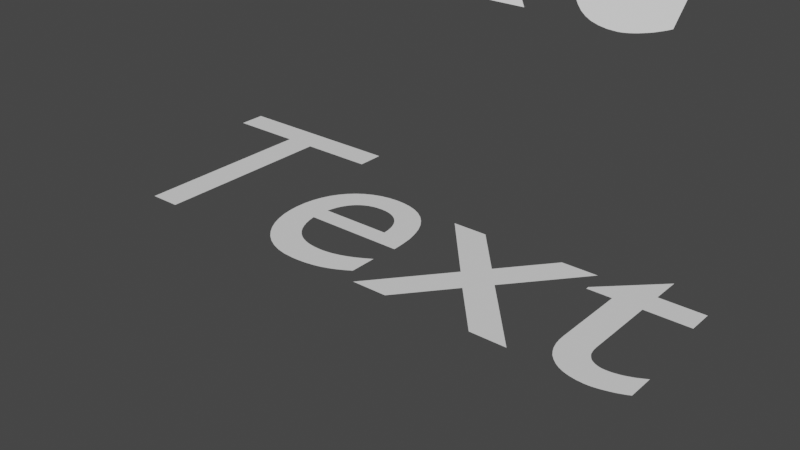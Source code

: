 # Source: instanced_collection.blend  (saved by Blender 2.83.19; exported with 4.5.12 LTS)
import bpy
from mathutils import Matrix  # noqa: F401  (used for matrix-valued properties, if any)

bpy.ops.wm.read_factory_settings(use_empty=True)
scene = bpy.context.scene
scene.name = 'Scene'

# ---- collections
col_collection = bpy.data.collections.new('Collection'); scene.collection.children.link(col_collection)
col_textyboi = bpy.data.collections.new('TextyBoi'); scene.collection.children.link(col_textyboi)

# ---- world
world_world = bpy.data.worlds.new('World'); scene.world = world_world
world_world.use_nodes = True; world_world.node_tree.nodes.clear()
_N = world_world.node_tree.nodes; _L = world_world.node_tree.links
n0 = _N.new('ShaderNodeOutputWorld'); n0.name = 'World Output'; n0.location = (300, 300)
n1 = _N.new('ShaderNodeBackground'); n1.name = 'Background'; n1.location = (10, 300)
n1.inputs[0].default_value = (0.05088, 0.05088, 0.05088, 1.0)
_L.new(n1.outputs[0], n0.inputs[0])
n0.is_active_output = True
world_world.color = (0.05088, 0.05088, 0.05088)
world_world.use_sun_shadow = False
world_world.sun_shadow_jitter_overblur = 0.0

# ---- meshes
me_text = bpy.data.meshes.new('Text')
me_text.from_pydata([(1.75, 0.542, 0.0), (1.583, 0.379, 0.0), (1.583, 0.369, 0.0), (1.661, 0.369, 0.0), (1.661, 0.132, 0.0), (1.662, 0.1122, 0.0), (1.665, 0.09343, 0.0), (1.67, 0.0758, 0.0), (1.677, 0.05944, 0.0), (1.686, 0.04451, 0.0), (1.698, 0.03112, 0.0), (1.711, 0.01943, 0.0), (1.726, 0.009556, 0.0), (1.743, 0.001641, 0.0), (1.763, -0.004181, 0.0), (1.784, -0.007773, 0.0), (1.807, -0.009, 0.0), (1.815, -0.008734, 0.0), (1.823, -0.007958, 0.0), (1.832, -0.006703, 0.0), (1.841, -0.005, 0.0), (1.851, -0.00288, 0.0), (1.86, -0.000375, 0.0), (1.87, 0.002484, 0.0), (1.88, 0.005667, 0.0), (1.889, 0.009141, 0.0), (1.898, 0.01288, 0.0), (1.907, 0.01684, 0.0), (1.915, 0.021, 0.0), (1.915, 0.104, 0.0), (1.906, 0.09873, 0.0), (1.897, 0.09392, 0.0), (1.889, 0.08956, 0.0), (1.88, 0.08567, 0.0), (1.871, 0.08223, 0.0), (1.863, 0.07925, 0.0), (1.855, 0.07673, 0.0), (1.846, 0.07467, 0.0), (1.838, 0.07306, 0.0), (1.83, 0.07192, 0.0), (1.822, 0.07123, 0.0), (1.814, 0.071, 0.0), (1.807, 0.07133, 0.0), (1.8, 0.07236, 0.0), (1.793, 0.07417, 0.0), (1.786, 0.07685, 0.0), (1.779, 0.08048, 0.0), (1.772, 0.08513, 0.0), (1.766, 0.09088, 0.0), (1.761, 0.09781, 0.0), (1.756, 0.106, 0.0), (1.753, 0.1156, 0.0), (1.751, 0.1265, 0.0), (1.75, 0.139, 0.0), (1.75, 0.369, 0.0), (1.892, 0.369, 0.0), (1.892, 0.449, 0.0), (1.75, 0.449, 0.0), (1.57, 0.449, 0.0), (1.456, 0.449, 0.0), (1.328, 0.295, 0.0), (1.195, 0.449, 0.0), (1.083, 0.449, 0.0), (1.272, 0.228, 0.0), (1.083, 0.0, 0.0), (1.195, 0.0, 0.0), (1.328, 0.161, 0.0), (1.469, 0.0, 0.0), (1.583, 0.0, 0.0), (1.385, 0.228, 0.0), (1.042, 0.13, 0.0), (1.029, 0.1218, 0.0), (1.016, 0.1142, 0.0), (1.003, 0.1072, 0.0), (0.9902, 0.1009, 0.0), (0.9772, 0.09523, 0.0), (0.9642, 0.09025, 0.0), (0.9512, 0.08598, 0.0), (0.9381, 0.08244, 0.0), (0.925, 0.07966, 0.0), (0.9118, 0.07764, 0.0), (0.8984, 0.07641, 0.0), (0.885, 0.076, 0.0), (0.8642, 0.07696, 0.0), (0.8449, 0.07982, 0.0), (0.8271, 0.08458, 0.0), (0.8107, 0.09122, 0.0), (0.7959, 0.09974, 0.0), (0.7825, 0.1101, 0.0), (0.7706, 0.1224, 0.0), (0.7603, 0.1364, 0.0), (0.7514, 0.1524, 0.0), (0.7441, 0.1701, 0.0), (0.7383, 0.1896, 0.0), (0.734, 0.211, 0.0), (1.05, 0.211, 0.0), (1.048, 0.2507, 0.0), (1.044, 0.2869, 0.0), (1.036, 0.3196, 0.0), (1.026, 0.3488, 0.0), (1.013, 0.3745, 0.0), (0.9971, 0.3968, 0.0), (0.979, 0.4155, 0.0), (0.9584, 0.4309, 0.0), (0.9357, 0.4428, 0.0), (0.9108, 0.4512, 0.0), (0.8838, 0.4563, 0.0), (0.855, 0.458, 0.0), (0.8248, 0.4561, 0.0), (0.7964, 0.4506, 0.0), (0.7699, 0.4415, 0.0), (0.7454, 0.4291, 0.0), (0.7233, 0.4136, 0.0), (0.7035, 0.395, 0.0), (0.6863, 0.3736, 0.0), (0.6719, 0.3496, 0.0), (0.6604, 0.323, 0.0), (0.6519, 0.2941, 0.0), (0.6468, 0.2631, 0.0), (0.645, 0.23, 0.0), (0.6466, 0.1992, 0.0), (0.6514, 0.1692, 0.0), (0.6594, 0.1403, 0.0), (0.6704, 0.1129, 0.0), (0.6845, 0.08736, 0.0), (0.7015, 0.064, 0.0), (0.7214, 0.04323, 0.0), (0.7443, 0.02541, 0.0), (0.7699, 0.01091, 0.0), (0.7982, 9.261e-05, 0.0), (0.8293, -0.006665, 0.0), (0.863, -0.009, 0.0), (0.8815, -0.008645, 0.0), (0.8989, -0.007574, 0.0), (0.9154, -0.005781, 0.0), (0.9312, -0.003259, 0.0), (0.9463, -1.157e-06, 0.0), (0.9608, 0.004, 0.0), (0.9748, 0.008751, 0.0), (0.9885, 0.01426, 0.0), (1.002, 0.02053, 0.0), (1.015, 0.02757, 0.0), (1.029, 0.03539, 0.0), (1.042, 0.044, 0.0), (0.736, 0.27, 0.0), (0.7396, 0.2871, 0.0), (0.7444, 0.3029, 0.0), (0.7504, 0.3173, 0.0), (0.7576, 0.3303, 0.0), (0.766, 0.342, 0.0), (0.7755, 0.3521, 0.0), (0.7862, 0.3608, 0.0), (0.7981, 0.368, 0.0), (0.8111, 0.3736, 0.0), (0.8253, 0.3777, 0.0), (0.8406, 0.3802, 0.0), (0.857, 0.381, 0.0), (0.8722, 0.3801, 0.0), (0.8864, 0.3775, 0.0), (0.8996, 0.3732, 0.0), (0.9116, 0.3673, 0.0), (0.9224, 0.3599, 0.0), (0.932, 0.351, 0.0), (0.9404, 0.3407, 0.0), (0.9474, 0.329, 0.0), (0.9532, 0.316, 0.0), (0.9576, 0.3018, 0.0), (0.9605, 0.2865, 0.0), (0.962, 0.27, 0.0), (0.587, 0.682, 0.0), (0.017, 0.682, 0.0), (0.017, 0.594, 0.0), (0.253, 0.594, 0.0), (0.253, 0.0, 0.0), (0.351, 0.0, 0.0), (0.351, 0.594, 0.0), (0.587, 0.594, 0.0)], [], [(1, 57, 0), (1, 56, 57), (1, 55, 56), (2, 55, 1), (3, 55, 2), (4, 54, 3), (54, 55, 3), (4, 53, 54), (4, 52, 53), (5, 52, 4), (5, 51, 52), (5, 50, 51), (6, 50, 5), (6, 49, 50), (30, 28, 29), (31, 28, 30), (6, 48, 49), (32, 28, 31), (7, 48, 6), (7, 47, 48), (33, 28, 32), (34, 28, 33), (7, 46, 47), (35, 28, 34), (7, 45, 46), (36, 28, 35), (7, 44, 45), (37, 28, 36), (8, 44, 7), (38, 28, 37), (8, 43, 44), (39, 28, 38), (8, 42, 43), (40, 28, 39), (8, 41, 42), (41, 28, 40), (8, 28, 41), (9, 28, 8), (10, 28, 9), (11, 28, 10), (11, 27, 28), (12, 27, 11), (12, 26, 27), (12, 25, 26), (13, 25, 12), (13, 24, 25), (13, 23, 24), (13, 22, 23), (14, 22, 13), (14, 21, 22), (14, 20, 21), (15, 20, 14), (15, 19, 20), (15, 18, 19), (16, 18, 15), (16, 17, 18), (63, 61, 62), (63, 60, 61), (60, 58, 59), (60, 69, 58), (63, 69, 60), (64, 69, 63), (64, 66, 69), (66, 68, 69), (64, 65, 66), (67, 68, 66), (108, 106, 107), (108, 105, 106), (109, 105, 108), (109, 104, 105), (110, 104, 109), (110, 103, 104), (111, 103, 110), (111, 102, 103), (112, 102, 111), (112, 101, 102), (113, 101, 112), (113, 100, 101), (114, 156, 113), (156, 100, 113), (114, 155, 156), (157, 100, 156), (114, 154, 155), (158, 100, 157), (114, 153, 154), (159, 100, 158), (159, 99, 100), (114, 152, 153), (115, 152, 114), (160, 99, 159), (115, 151, 152), (161, 99, 160), (115, 150, 151), (162, 99, 161), (115, 149, 150), (163, 99, 162), (116, 149, 115), (163, 98, 99), (116, 148, 149), (164, 98, 163), (116, 147, 148), (165, 98, 164), (117, 147, 116), (165, 97, 98), (117, 146, 147), (166, 97, 165), (117, 145, 146), (167, 97, 166), (118, 145, 117), (118, 144, 145), (167, 96, 97), (168, 96, 167), (118, 168, 144), (118, 96, 168), (119, 96, 118), (119, 95, 96), (120, 94, 119), (94, 95, 119), (120, 93, 94), (121, 93, 120), (121, 92, 93), (121, 91, 92), (122, 91, 121), (122, 90, 91), (123, 90, 122), (123, 89, 90), (71, 143, 70), (123, 88, 89), (72, 143, 71), (73, 143, 72), (124, 88, 123), (124, 87, 88), (74, 143, 73), (75, 143, 74), (124, 86, 87), (76, 143, 75), (124, 85, 86), (77, 143, 76), (125, 85, 124), (78, 143, 77), (125, 84, 85), (79, 143, 78), (125, 83, 84), (80, 143, 79), (81, 143, 80), (125, 82, 83), (82, 143, 81), (125, 143, 82), (126, 143, 125), (126, 142, 143), (127, 142, 126), (127, 141, 142), (127, 140, 141), (128, 140, 127), (128, 139, 140), (128, 138, 139), (129, 138, 128), (129, 137, 138), (129, 136, 137), (130, 136, 129), (130, 135, 136), (130, 134, 135), (130, 133, 134), (131, 133, 130), (131, 132, 133), (171, 169, 170), (171, 176, 169), (172, 176, 171), (173, 175, 172), (175, 176, 172), (173, 174, 175)])
_uv = me_text.uv_layers.new(name='UVMap')
_uv.uv.foreach_set('vector', [0.01754, 0.0, 1.0, 0.0, 0.0, 0.0, 0.01754, 0.0, 0.9825, 0.0, 1.0, 0.0, 0.01754, 0.0, 0.9649, 0.0, 0.9825, 0.0, 0.03509, 0.0, 0.9649, 0.0, 0.01754, 0.0, 0.05263, 0.0, 0.9649, 0.0, 0.03509, 0.0, 0.07018, 0.0, 0.9474, 0.0, 0.05263, 0.0, 0.9474, 0.0, 0.9649, 0.0, 0.05263, 0.0, 0.07018, 0.0, 0.9298, 0.0, 0.9474, 0.0, 0.07018, 0.0, 0.9123, 0.0, 0.9298, 0.0, 0.08772, 0.0, 0.9123, 0.0, 0.07018, 0.0, 0.08772, 0.0, 0.8947, 0.0, 0.9123, 0.0, 0.08772, 0.0, 0.8772, 0.0, 0.8947, 0.0, 0.1053, 0.0, 0.8772, 0.0, 0.08772, 0.0, 0.1053, 0.0, 0.8596, 0.0, 0.8772, 0.0, 0.5263, 0.0, 0.4912, 0.0, 0.5088, 0.0, 0.5439, 0.0, 0.4912, 0.0, 0.5263, 0.0, 0.1053, 0.0, 0.8421, 0.0, 0.8596, 0.0, 0.5614, 0.0, 0.4912, 0.0, 0.5439, 0.0, 0.1228, 0.0, 0.8421, 0.0, 0.1053, 0.0, 0.1228, 0.0, 0.8246, 0.0, 0.8421, 0.0, 0.5789, 0.0, 0.4912, 0.0, 0.5614, 0.0, 0.5965, 0.0, 0.4912, 0.0, 0.5789, 0.0, 0.1228, 0.0, 0.807, 0.0, 0.8246, 0.0, 0.614, 0.0, 0.4912, 0.0, 0.5965, 0.0, 0.1228, 0.0, 0.7895, 0.0, 0.807, 0.0, 0.6316, 0.0, 0.4912, 0.0, 0.614, 0.0, 0.1228, 0.0, 0.7719, 0.0, 0.7895, 0.0, 0.6491, 0.0, 0.4912, 0.0, 0.6316, 0.0, 0.1404, 0.0, 0.7719, 0.0, 0.1228, 0.0, 0.6667, 0.0, 0.4912, 0.0, 0.6491, 0.0, 0.1404, 0.0, 0.7544, 0.0, 0.7719, 0.0, 0.6842, 0.0, 0.4912, 0.0, 0.6667, 0.0, 0.1404, 0.0, 0.7368, 0.0, 0.7544, 0.0, 0.7018, 0.0, 0.4912, 0.0, 0.6842, 0.0, 0.1404, 0.0, 0.7193, 0.0, 0.7368, 0.0, 0.7193, 0.0, 0.4912, 0.0, 0.7018, 0.0, 0.1404, 0.0, 0.4912, 0.0, 0.7193, 0.0, 0.1579, 0.0, 0.4912, 0.0, 0.1404, 0.0, 0.1754, 0.0, 0.4912, 0.0, 0.1579, 0.0, 0.193, 0.0, 0.4912, 0.0, 0.1754, 0.0, 0.193, 0.0, 0.4737, 0.0, 0.4912, 0.0, 0.2105, 0.0, 0.4737, 0.0, 0.193, 0.0, 0.2105, 0.0, 0.4561, 0.0, 0.4737, 0.0, 0.2105, 0.0, 0.4386, 0.0, 0.4561, 0.0, 0.2281, 0.0, 0.4386, 0.0, 0.2105, 0.0, 0.2281, 0.0, 0.4211, 0.0, 0.4386, 0.0, 0.2281, 0.0, 0.4035, 0.0, 0.4211, 0.0, 0.2281, 0.0, 0.386, 0.0, 0.4035, 0.0, 0.2456, 0.0, 0.386, 0.0, 0.2281, 0.0, 0.2456, 0.0, 0.3684, 0.0, 0.386, 0.0, 0.2456, 0.0, 0.3509, 0.0, 0.3684, 0.0, 0.2632, 0.0, 0.3509, 0.0, 0.2456, 0.0, 0.2632, 0.0, 0.3333, 0.0, 0.3509, 0.0, 0.2632, 0.0, 0.3158, 0.0, 0.3333, 0.0, 0.2807, 0.0, 0.3158, 0.0, 0.2632, 0.0, 0.2807, 0.0, 0.2982, 0.0, 0.3158, 0.0, 0.4545, 0.0, 0.2727, 0.0, 0.3636, 0.0, 0.4545, 0.0, 0.1818, 0.0, 0.2727, 0.0, 0.1818, 0.0, 0.0, 0.0, 0.09091, 0.0, 0.1818, 0.0, 1.0, 0.0, 0.0, 0.0, 0.4545, 0.0, 1.0, 0.0, 0.1818, 0.0, 0.5455, 0.0, 1.0, 0.0, 0.4545, 0.0, 0.5455, 0.0, 0.7273, 0.0, 1.0, 0.0, 0.7273, 0.0, 0.9091, 0.0, 1.0, 0.0, 0.5455, 0.0, 0.6364, 0.0, 0.7273, 0.0, 0.8182, 0.0, 0.9091, 0.0, 0.7273, 0.0, 0.3878, 0.0, 0.3673, 0.0, 0.3776, 0.0, 0.3878, 0.0, 0.3571, 0.0, 0.3673, 0.0, 0.398, 0.0, 0.3571, 0.0, 0.3878, 0.0, 0.398, 0.0, 0.3469, 0.0, 0.3571, 0.0, 0.4082, 0.0, 0.3469, 0.0, 0.398, 0.0, 0.4082, 0.0, 0.3367, 0.0, 0.3469, 0.0, 0.4184, 0.0, 0.3367, 0.0, 0.4082, 0.0, 0.4184, 0.0, 0.3265, 0.0, 0.3367, 0.0, 0.4286, 0.0, 0.3265, 0.0, 0.4184, 0.0, 0.4286, 0.0, 0.3163, 0.0, 0.3265, 0.0, 0.4388, 0.0, 0.3163, 0.0, 0.4286, 0.0, 0.4388, 0.0, 0.3061, 0.0, 0.3163, 0.0, 0.449, 0.0, 0.8776, 0.0, 0.4388, 0.0, 0.8776, 0.0, 0.3061, 0.0, 0.4388, 0.0, 0.449, 0.0, 0.8673, 0.0, 0.8776, 0.0, 0.8878, 0.0, 0.3061, 0.0, 0.8776, 0.0, 0.449, 0.0, 0.8571, 0.0, 0.8673, 0.0, 0.898, 0.0, 0.3061, 0.0, 0.8878, 0.0, 0.449, 0.0, 0.8469, 0.0, 0.8571, 0.0, 0.9082, 0.0, 0.3061, 0.0, 0.898, 0.0, 0.9082, 0.0, 0.2959, 0.0, 0.3061, 0.0, 0.449, 0.0, 0.8367, 0.0, 0.8469, 0.0, 0.4592, 0.0, 0.8367, 0.0, 0.449, 0.0, 0.9184, 0.0, 0.2959, 0.0, 0.9082, 0.0, 0.4592, 0.0, 0.8265, 0.0, 0.8367, 0.0, 0.9286, 0.0, 0.2959, 0.0, 0.9184, 0.0, 0.4592, 0.0, 0.8163, 0.0, 0.8265, 0.0, 0.9388, 0.0, 0.2959, 0.0, 0.9286, 0.0, 0.4592, 0.0, 0.8061, 0.0, 0.8163, 0.0, 0.949, 0.0, 0.2959, 0.0, 0.9388, 0.0, 0.4694, 0.0, 0.8061, 0.0, 0.4592, 0.0, 0.949, 0.0, 0.2857, 0.0, 0.2959, 0.0, 0.4694, 0.0, 0.7959, 0.0, 0.8061, 0.0, 0.9592, 0.0, 0.2857, 0.0, 0.949, 0.0, 0.4694, 0.0, 0.7857, 0.0, 0.7959, 0.0, 0.9694, 0.0, 0.2857, 0.0, 0.9592, 0.0, 0.4796, 0.0, 0.7857, 0.0, 0.4694, 0.0, 0.9694, 0.0, 0.2755, 0.0, 0.2857, 0.0, 0.4796, 0.0, 0.7755, 0.0, 0.7857, 0.0, 0.9796, 0.0, 0.2755, 0.0, 0.9694, 0.0, 0.4796, 0.0, 0.7653, 0.0, 0.7755, 0.0, 0.9898, 0.0, 0.2755, 0.0, 0.9796, 0.0, 0.4898, 0.0, 0.7653, 0.0, 0.4796, 0.0, 0.4898, 0.0, 0.7551, 0.0, 0.7653, 0.0, 0.9898, 0.0, 0.2653, 0.0, 0.2755, 0.0, 1.0, 0.0, 0.2653, 0.0, 0.9898, 0.0, 0.4898, 0.0, 1.0, 0.0, 0.7551, 0.0, 0.4898, 0.0, 0.2653, 0.0, 1.0, 0.0, 0.5, 0.0, 0.2653, 0.0, 0.4898, 0.0, 0.5, 0.0, 0.2551, 0.0, 0.2653, 0.0, 0.5102, 0.0, 0.2449, 0.0, 0.5, 0.0, 0.2449, 0.0, 0.2551, 0.0, 0.5, 0.0, 0.5102, 0.0, 0.2347, 0.0, 0.2449, 0.0, 0.5204, 0.0, 0.2347, 0.0, 0.5102, 0.0, 0.5204, 0.0, 0.2245, 0.0, 0.2347, 0.0, 0.5204, 0.0, 0.2143, 0.0, 0.2245, 0.0, 0.5306, 0.0, 0.2143, 0.0, 0.5204, 0.0, 0.5306, 0.0, 0.2041, 0.0, 0.2143, 0.0, 0.5408, 0.0, 0.2041, 0.0, 0.5306, 0.0, 0.5408, 0.0, 0.1939, 0.0, 0.2041, 0.0, 0.0102, 0.0, 0.7449, 0.0, 0.0, 0.0, 0.5408, 0.0, 0.1837, 0.0, 0.1939, 0.0, 0.02041, 0.0, 0.7449, 0.0, 0.0102, 0.0, 0.03061, 0.0, 0.7449, 0.0, 0.02041, 0.0, 0.551, 0.0, 0.1837, 0.0, 0.5408, 0.0, 0.551, 0.0, 0.1735, 0.0, 0.1837, 0.0, 0.04082, 0.0, 0.7449, 0.0, 0.03061, 0.0, 0.05102, 0.0, 0.7449, 0.0, 0.04082, 0.0, 0.551, 0.0, 0.1633, 0.0, 0.1735, 0.0, 0.06122, 0.0, 0.7449, 0.0, 0.05102, 0.0, 0.551, 0.0, 0.1531, 0.0, 0.1633, 0.0, 0.07143, 0.0, 0.7449, 0.0, 0.06122, 0.0, 0.5612, 0.0, 0.1531, 0.0, 0.551, 0.0, 0.08163, 0.0, 0.7449, 0.0, 0.07143, 0.0, 0.5612, 0.0, 0.1429, 0.0, 0.1531, 0.0, 0.09184, 0.0, 0.7449, 0.0, 0.08163, 0.0, 0.5612, 0.0, 0.1327, 0.0, 0.1429, 0.0, 0.102, 0.0, 0.7449, 0.0, 0.09184, 0.0, 0.1122, 0.0, 0.7449, 0.0, 0.102, 0.0, 0.5612, 0.0, 0.1224, 0.0, 0.1327, 0.0, 0.1224, 0.0, 0.7449, 0.0, 0.1122, 0.0, 0.5612, 0.0, 0.7449, 0.0, 0.1224, 0.0, 0.5714, 0.0, 0.7449, 0.0, 0.5612, 0.0, 0.5714, 0.0, 0.7347, 0.0, 0.7449, 0.0, 0.5816, 0.0, 0.7347, 0.0, 0.5714, 0.0, 0.5816, 0.0, 0.7245, 0.0, 0.7347, 0.0, 0.5816, 0.0, 0.7143, 0.0, 0.7245, 0.0, 0.5918, 0.0, 0.7143, 0.0, 0.5816, 0.0, 0.5918, 0.0, 0.7041, 0.0, 0.7143, 0.0, 0.5918, 0.0, 0.6939, 0.0, 0.7041, 0.0, 0.602, 0.0, 0.6939, 0.0, 0.5918, 0.0, 0.602, 0.0, 0.6837, 0.0, 0.6939, 0.0, 0.602, 0.0, 0.6735, 0.0, 0.6837, 0.0, 0.6122, 0.0, 0.6735, 0.0, 0.602, 0.0, 0.6122, 0.0, 0.6633, 0.0, 0.6735, 0.0, 0.6122, 0.0, 0.6531, 0.0, 0.6633, 0.0, 0.6122, 0.0, 0.6429, 0.0, 0.6531, 0.0, 0.6224, 0.0, 0.6429, 0.0, 0.6122, 0.0, 0.6224, 0.0, 0.6327, 0.0, 0.6429, 0.0, 0.2857, 0.0, 0.0, 0.0, 0.1429, 0.0, 0.2857, 0.0, 1.0, 0.0, 0.0, 0.0, 0.4286, 0.0, 1.0, 0.0, 0.2857, 0.0, 0.5714, 0.0, 0.8571, 0.0, 0.4286, 0.0, 0.8571, 0.0, 1.0, 0.0, 0.4286, 0.0, 0.5714, 0.0, 0.7143, 0.0, 0.8571, 0.0])
me_text.use_remesh_fix_poles = True
me_text.use_remesh_preserve_attributes = False
me_text.use_mirror_vertex_groups = False
me_text.update()

# ---- objects
ob_textyboi = bpy.data.objects.new('TextyBoi', None)
ob_testempty = bpy.data.objects.new('TestEmpty', None)
ob_text = bpy.data.objects.new('Text', me_text)

# ---- transforms, parenting, visibility, modifiers, constraints
ob_textyboi.parent = ob_testempty
ob_textyboi.location = (0.0, 0.0, 0.8441)
ob_textyboi.rotation_euler = (0.7854, 0.0, 0.0)
ob_textyboi.instance_type = 'COLLECTION'
ob_textyboi.lineart.crease_threshold = 0.0
ob_testempty.location = (0.0, 0.0, 0.0)
ob_testempty.lineart.crease_threshold = 0.0
ob_text.location = (0.0, 0.0, 0.0)
ob_text.lineart.crease_threshold = 0.0
ob_textyboi.instance_collection = col_textyboi

# ---- collection membership
col_collection.objects.link(ob_textyboi)
col_collection.objects.link(ob_testempty)
col_textyboi.objects.link(ob_text)

# ---- scene / render settings (as saved in the file)
scene.frame_start = 1; scene.frame_end = 250; scene.frame_set(1)
scene.render.engine = 'BLENDER_EEVEE_NEXT'
scene.cycles.use_denoising = False
scene.cycles.samples = 128
scene.cycles.sampling_pattern = 'TABULATED_SOBOL'
scene.cycles.use_adaptive_sampling = False
scene.cycles.use_light_tree = False
scene.view_settings.view_transform = 'Filmic'
bpy.context.view_layer.update()

# ---- added for rendering (the .blend has no active camera and no usable light): camera, sun
cam_auto = bpy.data.cameras.new('AutoCamera')
cam_auto.lens = 50.0
cam_auto.sensor_width = 36.0
cam_auto.clip_end = 1000.0
ob_auto_camera = bpy.data.objects.new('AutoCamera', cam_auto)
scene.collection.objects.link(ob_auto_camera)
ob_auto_camera.location = (2.83484, -1.9061, 1.49507)
ob_auto_camera.rotation_euler = (1.09748, -7.21219e-08, 0.694738)
scene.camera = ob_auto_camera
light_auto_sun = bpy.data.lights.new('AutoSun', 'SUN')
light_auto_sun.energy = 3.0
light_auto_sun.angle = 0.0523599
ob_auto_sun = bpy.data.objects.new('AutoSun', light_auto_sun)
scene.collection.objects.link(ob_auto_sun)
ob_auto_sun.rotation_euler = (0.872665, 0.174533, 0.523599)
bpy.context.view_layer.update()
